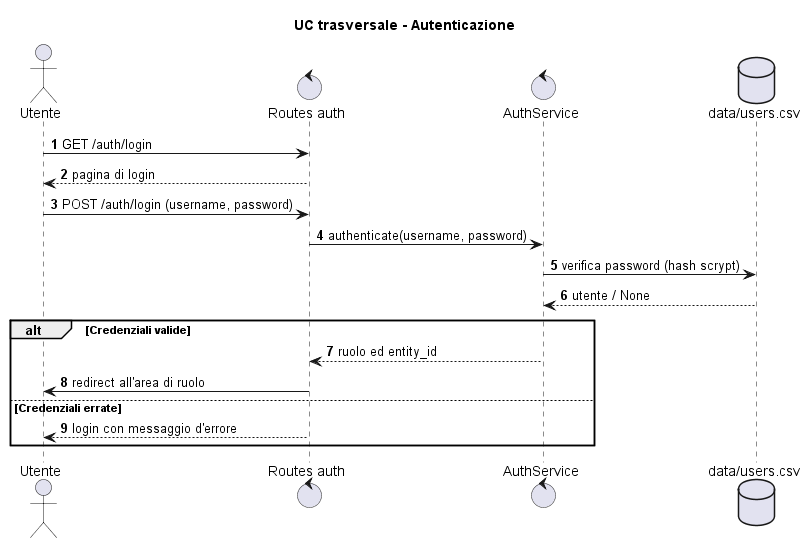

The diagram above was rendered by PlantUML. Its source (embedded in the PNG):
@startuml sequence-login
title UC trasversale - Autenticazione
autonumber
actor "Utente" as U
control "Routes auth" as R
control "AuthService" as SVC
database "data/users.csv" as DB

U -> R : GET /auth/login
R --> U : pagina di login
U -> R : POST /auth/login (username, password)
R -> SVC : authenticate(username, password)
SVC -> DB : verifica password (hash scrypt)
DB --> SVC : utente / None
alt Credenziali valide
  SVC --> R : ruolo ed entity_id
  R -> U : redirect all'area di ruolo
  else Credenziali errate
    R --> U : login con messaggio d'errore
  end

@enduml